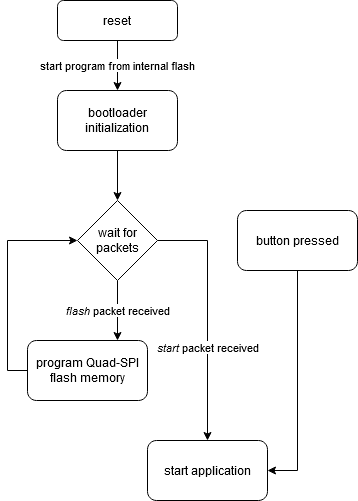

The diagram above was exported from draw.io. Its source (the exported page's mxGraphModel, read from the mxfile embedded in the PNG):
<mxGraphModel dx="1422" dy="791" grid="1" gridSize="10" guides="1" tooltips="1" connect="1" arrows="1" fold="1" page="1" pageScale="1" pageWidth="827" pageHeight="1169" math="0" shadow="0">
  <root>
    <mxCell id="WIyWlLk6GJQsqaUBKTNV-0" />
    <mxCell id="WIyWlLk6GJQsqaUBKTNV-1" parent="WIyWlLk6GJQsqaUBKTNV-0" />
    <mxCell id="1cGIjJfedVi-OvhJsXfk-7" value="start program from internal flash" style="edgeStyle=orthogonalEdgeStyle;rounded=0;orthogonalLoop=1;jettySize=auto;html=1;" edge="1" parent="WIyWlLk6GJQsqaUBKTNV-1" source="WIyWlLk6GJQsqaUBKTNV-3" target="1cGIjJfedVi-OvhJsXfk-2">
      <mxGeometry relative="1" as="geometry" />
    </mxCell>
    <mxCell id="WIyWlLk6GJQsqaUBKTNV-3" value="reset" style="rounded=1;whiteSpace=wrap;html=1;fontSize=12;glass=0;strokeWidth=1;shadow=0;" parent="WIyWlLk6GJQsqaUBKTNV-1" vertex="1">
      <mxGeometry x="160" y="30" width="120" height="40" as="geometry" />
    </mxCell>
    <mxCell id="1cGIjJfedVi-OvhJsXfk-19" value="" style="edgeStyle=orthogonalEdgeStyle;rounded=0;orthogonalLoop=1;jettySize=auto;html=1;entryX=0.5;entryY=0;entryDx=0;entryDy=0;" edge="1" parent="WIyWlLk6GJQsqaUBKTNV-1" source="1cGIjJfedVi-OvhJsXfk-2" target="1cGIjJfedVi-OvhJsXfk-3">
      <mxGeometry relative="1" as="geometry">
        <mxPoint x="220" y="260" as="targetPoint" />
      </mxGeometry>
    </mxCell>
    <mxCell id="1cGIjJfedVi-OvhJsXfk-2" value="bootloader initialization" style="rounded=1;whiteSpace=wrap;html=1;" vertex="1" parent="WIyWlLk6GJQsqaUBKTNV-1">
      <mxGeometry x="160" y="120" width="120" height="60" as="geometry" />
    </mxCell>
    <mxCell id="1cGIjJfedVi-OvhJsXfk-6" value="&lt;i&gt;flash&lt;/i&gt; packet received" style="edgeStyle=orthogonalEdgeStyle;rounded=0;orthogonalLoop=1;jettySize=auto;html=1;entryX=0.75;entryY=0;entryDx=0;entryDy=0;" edge="1" parent="WIyWlLk6GJQsqaUBKTNV-1" source="1cGIjJfedVi-OvhJsXfk-3" target="1cGIjJfedVi-OvhJsXfk-4">
      <mxGeometry relative="1" as="geometry" />
    </mxCell>
    <mxCell id="1cGIjJfedVi-OvhJsXfk-12" value="&lt;i&gt;start&lt;/i&gt; packet received" style="edgeStyle=orthogonalEdgeStyle;rounded=0;orthogonalLoop=1;jettySize=auto;html=1;entryX=0.5;entryY=0;entryDx=0;entryDy=0;" edge="1" parent="WIyWlLk6GJQsqaUBKTNV-1" source="1cGIjJfedVi-OvhJsXfk-3" target="1cGIjJfedVi-OvhJsXfk-9">
      <mxGeometry x="0.2593" relative="1" as="geometry">
        <mxPoint x="430" y="360" as="targetPoint" />
        <Array as="points">
          <mxPoint x="310" y="270" />
        </Array>
        <mxPoint as="offset" />
      </mxGeometry>
    </mxCell>
    <mxCell id="1cGIjJfedVi-OvhJsXfk-3" value="wait for packets" style="rhombus;whiteSpace=wrap;html=1;" vertex="1" parent="WIyWlLk6GJQsqaUBKTNV-1">
      <mxGeometry x="180" y="230" width="80" height="80" as="geometry" />
    </mxCell>
    <mxCell id="1cGIjJfedVi-OvhJsXfk-21" value="" style="edgeStyle=orthogonalEdgeStyle;rounded=0;orthogonalLoop=1;jettySize=auto;html=1;entryX=0;entryY=0.5;entryDx=0;entryDy=0;" edge="1" parent="WIyWlLk6GJQsqaUBKTNV-1" source="1cGIjJfedVi-OvhJsXfk-4" target="1cGIjJfedVi-OvhJsXfk-3">
      <mxGeometry relative="1" as="geometry">
        <mxPoint x="120" y="270" as="targetPoint" />
        <Array as="points">
          <mxPoint x="110" y="400" />
          <mxPoint x="110" y="270" />
        </Array>
      </mxGeometry>
    </mxCell>
    <mxCell id="1cGIjJfedVi-OvhJsXfk-4" value="program Quad-SPI flash memory" style="rounded=1;whiteSpace=wrap;html=1;" vertex="1" parent="WIyWlLk6GJQsqaUBKTNV-1">
      <mxGeometry x="130" y="370" width="120" height="60" as="geometry" />
    </mxCell>
    <mxCell id="1cGIjJfedVi-OvhJsXfk-9" value="start application" style="rounded=1;whiteSpace=wrap;html=1;" vertex="1" parent="WIyWlLk6GJQsqaUBKTNV-1">
      <mxGeometry x="250" y="470" width="120" height="60" as="geometry" />
    </mxCell>
    <mxCell id="1cGIjJfedVi-OvhJsXfk-15" value="" style="edgeStyle=orthogonalEdgeStyle;rounded=0;orthogonalLoop=1;jettySize=auto;html=1;entryX=1;entryY=0.5;entryDx=0;entryDy=0;exitX=0.5;exitY=1;exitDx=0;exitDy=0;" edge="1" parent="WIyWlLk6GJQsqaUBKTNV-1" source="1cGIjJfedVi-OvhJsXfk-13" target="1cGIjJfedVi-OvhJsXfk-9">
      <mxGeometry relative="1" as="geometry">
        <mxPoint x="550" y="380" as="targetPoint" />
      </mxGeometry>
    </mxCell>
    <mxCell id="1cGIjJfedVi-OvhJsXfk-13" value="button pressed" style="rounded=1;whiteSpace=wrap;html=1;" vertex="1" parent="WIyWlLk6GJQsqaUBKTNV-1">
      <mxGeometry x="340" y="240" width="120" height="60" as="geometry" />
    </mxCell>
  </root>
</mxGraphModel>